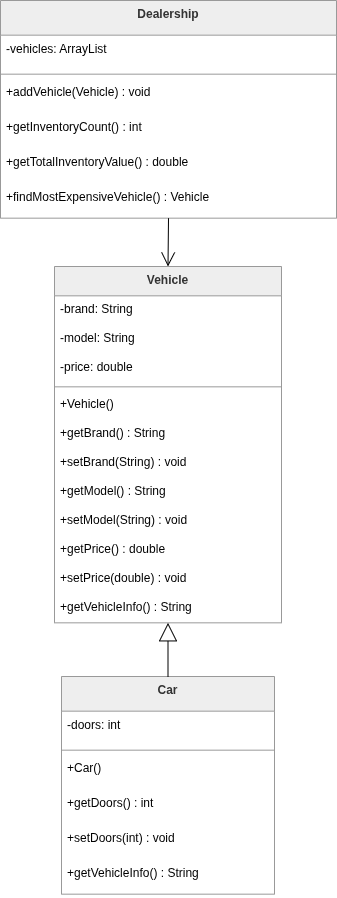

The diagram above was exported from draw.io. Its source (the exported page's mxGraphModel, read from the mxfile embedded in the PNG):
<mxGraphModel dx="1414" dy="717" grid="0" gridSize="10" guides="1" tooltips="1" connect="1" arrows="1" fold="1" page="0" pageScale="1" pageWidth="850" pageHeight="1100" math="0" shadow="0">
  <root>
    <mxCell id="0" />
    <mxCell id="1" parent="0" />
    <mxCell id="3yFYqlot1C1wayRyc5Dp-1" parent="1" style="swimlane;fontStyle=1;align=center;verticalAlign=top;childLayout=stackLayout;horizontal=1;startSize=29.333333333333332;horizontalStack=0;resizeParent=1;resizeParentMax=0;resizeLast=0;collapsible=0;marginBottom=0;fillColor=light-dark(#eeeeee,#1f2020);strokeColor=light-dark(#999999,#cccccc);fontColor=light-dark(#333333,#cccccc);" value="Vehicle" vertex="1">
      <mxGeometry height="356.3333333333333" width="227" x="74" y="466" as="geometry" />
    </mxCell>
    <mxCell id="3yFYqlot1C1wayRyc5Dp-2" parent="3yFYqlot1C1wayRyc5Dp-1" style="text;strokeColor=none;fillColor=none;align=left;verticalAlign=top;spacingLeft=4;spacingRight=4;overflow=hidden;rotatable=0;points=[[0,0.5],[1,0.5]];portConstraint=eastwest;" value="-brand: String" vertex="1">
      <mxGeometry height="29" width="227" y="29.333333333333332" as="geometry" />
    </mxCell>
    <mxCell id="3yFYqlot1C1wayRyc5Dp-3" parent="3yFYqlot1C1wayRyc5Dp-1" style="text;strokeColor=none;fillColor=none;align=left;verticalAlign=top;spacingLeft=4;spacingRight=4;overflow=hidden;rotatable=0;points=[[0,0.5],[1,0.5]];portConstraint=eastwest;" value="-model: String" vertex="1">
      <mxGeometry height="29" width="227" y="58.33333333333333" as="geometry" />
    </mxCell>
    <mxCell id="3yFYqlot1C1wayRyc5Dp-4" parent="3yFYqlot1C1wayRyc5Dp-1" style="text;strokeColor=none;fillColor=none;align=left;verticalAlign=top;spacingLeft=4;spacingRight=4;overflow=hidden;rotatable=0;points=[[0,0.5],[1,0.5]];portConstraint=eastwest;" value="-price: double" vertex="1">
      <mxGeometry height="29" width="227" y="87.33333333333333" as="geometry" />
    </mxCell>
    <mxCell id="3yFYqlot1C1wayRyc5Dp-5" parent="3yFYqlot1C1wayRyc5Dp-1" style="line;strokeWidth=1;fillColor=none;align=left;verticalAlign=middle;spacingTop=-1;spacingLeft=3;spacingRight=3;rotatable=0;labelPosition=right;points=[];portConstraint=eastwest;strokeColor=inherit;" vertex="1">
      <mxGeometry height="8" width="227" y="116.33333333333333" as="geometry" />
    </mxCell>
    <mxCell id="3yFYqlot1C1wayRyc5Dp-6" parent="3yFYqlot1C1wayRyc5Dp-1" style="text;strokeColor=none;fillColor=none;align=left;verticalAlign=top;spacingLeft=4;spacingRight=4;overflow=hidden;rotatable=0;points=[[0,0.5],[1,0.5]];portConstraint=eastwest;" value="+Vehicle()" vertex="1">
      <mxGeometry height="29" width="227" y="124.33333333333333" as="geometry" />
    </mxCell>
    <mxCell id="3yFYqlot1C1wayRyc5Dp-7" parent="3yFYqlot1C1wayRyc5Dp-1" style="text;strokeColor=none;fillColor=none;align=left;verticalAlign=top;spacingLeft=4;spacingRight=4;overflow=hidden;rotatable=0;points=[[0,0.5],[1,0.5]];portConstraint=eastwest;" value="+getBrand() : String" vertex="1">
      <mxGeometry height="29" width="227" y="153.33333333333331" as="geometry" />
    </mxCell>
    <mxCell id="3yFYqlot1C1wayRyc5Dp-8" parent="3yFYqlot1C1wayRyc5Dp-1" style="text;strokeColor=none;fillColor=none;align=left;verticalAlign=top;spacingLeft=4;spacingRight=4;overflow=hidden;rotatable=0;points=[[0,0.5],[1,0.5]];portConstraint=eastwest;" value="+setBrand(String) : void" vertex="1">
      <mxGeometry height="29" width="227" y="182.33333333333331" as="geometry" />
    </mxCell>
    <mxCell id="3yFYqlot1C1wayRyc5Dp-9" parent="3yFYqlot1C1wayRyc5Dp-1" style="text;strokeColor=none;fillColor=none;align=left;verticalAlign=top;spacingLeft=4;spacingRight=4;overflow=hidden;rotatable=0;points=[[0,0.5],[1,0.5]];portConstraint=eastwest;" value="+getModel() : String" vertex="1">
      <mxGeometry height="29" width="227" y="211.33333333333331" as="geometry" />
    </mxCell>
    <mxCell id="3yFYqlot1C1wayRyc5Dp-10" parent="3yFYqlot1C1wayRyc5Dp-1" style="text;strokeColor=none;fillColor=none;align=left;verticalAlign=top;spacingLeft=4;spacingRight=4;overflow=hidden;rotatable=0;points=[[0,0.5],[1,0.5]];portConstraint=eastwest;" value="+setModel(String) : void" vertex="1">
      <mxGeometry height="29" width="227" y="240.33333333333331" as="geometry" />
    </mxCell>
    <mxCell id="3yFYqlot1C1wayRyc5Dp-11" parent="3yFYqlot1C1wayRyc5Dp-1" style="text;strokeColor=none;fillColor=none;align=left;verticalAlign=top;spacingLeft=4;spacingRight=4;overflow=hidden;rotatable=0;points=[[0,0.5],[1,0.5]];portConstraint=eastwest;" value="+getPrice() : double" vertex="1">
      <mxGeometry height="29" width="227" y="269.3333333333333" as="geometry" />
    </mxCell>
    <mxCell id="3yFYqlot1C1wayRyc5Dp-12" parent="3yFYqlot1C1wayRyc5Dp-1" style="text;strokeColor=none;fillColor=none;align=left;verticalAlign=top;spacingLeft=4;spacingRight=4;overflow=hidden;rotatable=0;points=[[0,0.5],[1,0.5]];portConstraint=eastwest;" value="+setPrice(double) : void" vertex="1">
      <mxGeometry height="29" width="227" y="298.3333333333333" as="geometry" />
    </mxCell>
    <mxCell id="3yFYqlot1C1wayRyc5Dp-13" parent="3yFYqlot1C1wayRyc5Dp-1" style="text;strokeColor=none;fillColor=none;align=left;verticalAlign=top;spacingLeft=4;spacingRight=4;overflow=hidden;rotatable=0;points=[[0,0.5],[1,0.5]];portConstraint=eastwest;" value="+getVehicleInfo() : String" vertex="1">
      <mxGeometry height="29" width="227" y="327.3333333333333" as="geometry" />
    </mxCell>
    <mxCell id="3yFYqlot1C1wayRyc5Dp-14" parent="1" style="swimlane;fontStyle=1;align=center;verticalAlign=top;childLayout=stackLayout;horizontal=1;startSize=34.666666666666664;horizontalStack=0;resizeParent=1;resizeParentMax=0;resizeLast=0;collapsible=0;marginBottom=0;fillColor=light-dark(#eeeeee,#1f2020);strokeColor=light-dark(#999999,#cccccc);fontColor=light-dark(#333333,#cccccc);" value="Car" vertex="1">
      <mxGeometry height="217.66666666666666" width="213" x="81" y="876" as="geometry" />
    </mxCell>
    <mxCell id="3yFYqlot1C1wayRyc5Dp-15" parent="3yFYqlot1C1wayRyc5Dp-14" style="text;strokeColor=none;fillColor=none;align=left;verticalAlign=top;spacingLeft=4;spacingRight=4;overflow=hidden;rotatable=0;points=[[0,0.5],[1,0.5]];portConstraint=eastwest;" value="-doors: int" vertex="1">
      <mxGeometry height="35" width="213" y="34.666666666666664" as="geometry" />
    </mxCell>
    <mxCell id="3yFYqlot1C1wayRyc5Dp-16" parent="3yFYqlot1C1wayRyc5Dp-14" style="line;strokeWidth=1;fillColor=none;align=left;verticalAlign=middle;spacingTop=-1;spacingLeft=3;spacingRight=3;rotatable=0;labelPosition=right;points=[];portConstraint=eastwest;strokeColor=inherit;" vertex="1">
      <mxGeometry height="8" width="213" y="69.66666666666666" as="geometry" />
    </mxCell>
    <mxCell id="3yFYqlot1C1wayRyc5Dp-17" parent="3yFYqlot1C1wayRyc5Dp-14" style="text;strokeColor=none;fillColor=none;align=left;verticalAlign=top;spacingLeft=4;spacingRight=4;overflow=hidden;rotatable=0;points=[[0,0.5],[1,0.5]];portConstraint=eastwest;" value="+Car()" vertex="1">
      <mxGeometry height="35" width="213" y="77.66666666666666" as="geometry" />
    </mxCell>
    <mxCell id="3yFYqlot1C1wayRyc5Dp-18" parent="3yFYqlot1C1wayRyc5Dp-14" style="text;strokeColor=none;fillColor=none;align=left;verticalAlign=top;spacingLeft=4;spacingRight=4;overflow=hidden;rotatable=0;points=[[0,0.5],[1,0.5]];portConstraint=eastwest;" value="+getDoors() : int" vertex="1">
      <mxGeometry height="35" width="213" y="112.66666666666666" as="geometry" />
    </mxCell>
    <mxCell id="3yFYqlot1C1wayRyc5Dp-19" parent="3yFYqlot1C1wayRyc5Dp-14" style="text;strokeColor=none;fillColor=none;align=left;verticalAlign=top;spacingLeft=4;spacingRight=4;overflow=hidden;rotatable=0;points=[[0,0.5],[1,0.5]];portConstraint=eastwest;" value="+setDoors(int) : void" vertex="1">
      <mxGeometry height="35" width="213" y="147.66666666666666" as="geometry" />
    </mxCell>
    <mxCell id="3yFYqlot1C1wayRyc5Dp-20" parent="3yFYqlot1C1wayRyc5Dp-14" style="text;strokeColor=none;fillColor=none;align=left;verticalAlign=top;spacingLeft=4;spacingRight=4;overflow=hidden;rotatable=0;points=[[0,0.5],[1,0.5]];portConstraint=eastwest;" value="+getVehicleInfo() : String" vertex="1">
      <mxGeometry height="35" width="213" y="182.66666666666666" as="geometry" />
    </mxCell>
    <mxCell id="3yFYqlot1C1wayRyc5Dp-21" parent="1" style="swimlane;fontStyle=1;align=center;verticalAlign=top;childLayout=stackLayout;horizontal=1;startSize=34.666666666666664;horizontalStack=0;resizeParent=1;resizeParentMax=0;resizeLast=0;collapsible=0;marginBottom=0;fillColor=light-dark(#eeeeee,#1f2020);strokeColor=light-dark(#999999,#cccccc);fontColor=light-dark(#333333,#cccccc);" value="Dealership" vertex="1">
      <mxGeometry height="217.66666666666666" width="336" x="20" y="200" as="geometry" />
    </mxCell>
    <mxCell id="3yFYqlot1C1wayRyc5Dp-22" parent="3yFYqlot1C1wayRyc5Dp-21" style="text;strokeColor=none;fillColor=none;align=left;verticalAlign=top;spacingLeft=4;spacingRight=4;overflow=hidden;rotatable=0;points=[[0,0.5],[1,0.5]];portConstraint=eastwest;" value="-vehicles: ArrayList" vertex="1">
      <mxGeometry height="35" width="336" y="34.666666666666664" as="geometry" />
    </mxCell>
    <mxCell id="3yFYqlot1C1wayRyc5Dp-23" parent="3yFYqlot1C1wayRyc5Dp-21" style="line;strokeWidth=1;fillColor=none;align=left;verticalAlign=middle;spacingTop=-1;spacingLeft=3;spacingRight=3;rotatable=0;labelPosition=right;points=[];portConstraint=eastwest;strokeColor=inherit;" vertex="1">
      <mxGeometry height="8" width="336" y="69.66666666666666" as="geometry" />
    </mxCell>
    <mxCell id="3yFYqlot1C1wayRyc5Dp-24" parent="3yFYqlot1C1wayRyc5Dp-21" style="text;strokeColor=none;fillColor=none;align=left;verticalAlign=top;spacingLeft=4;spacingRight=4;overflow=hidden;rotatable=0;points=[[0,0.5],[1,0.5]];portConstraint=eastwest;" value="+addVehicle(Vehicle) : void" vertex="1">
      <mxGeometry height="35" width="336" y="77.66666666666666" as="geometry" />
    </mxCell>
    <mxCell id="3yFYqlot1C1wayRyc5Dp-25" parent="3yFYqlot1C1wayRyc5Dp-21" style="text;strokeColor=none;fillColor=none;align=left;verticalAlign=top;spacingLeft=4;spacingRight=4;overflow=hidden;rotatable=0;points=[[0,0.5],[1,0.5]];portConstraint=eastwest;" value="+getInventoryCount() : int" vertex="1">
      <mxGeometry height="35" width="336" y="112.66666666666666" as="geometry" />
    </mxCell>
    <mxCell id="3yFYqlot1C1wayRyc5Dp-26" parent="3yFYqlot1C1wayRyc5Dp-21" style="text;strokeColor=none;fillColor=none;align=left;verticalAlign=top;spacingLeft=4;spacingRight=4;overflow=hidden;rotatable=0;points=[[0,0.5],[1,0.5]];portConstraint=eastwest;" value="+getTotalInventoryValue() : double" vertex="1">
      <mxGeometry height="35" width="336" y="147.66666666666666" as="geometry" />
    </mxCell>
    <mxCell id="3yFYqlot1C1wayRyc5Dp-27" parent="3yFYqlot1C1wayRyc5Dp-21" style="text;strokeColor=none;fillColor=none;align=left;verticalAlign=top;spacingLeft=4;spacingRight=4;overflow=hidden;rotatable=0;points=[[0,0.5],[1,0.5]];portConstraint=eastwest;" value="+findMostExpensiveVehicle() : Vehicle" vertex="1">
      <mxGeometry height="35" width="336" y="182.66666666666666" as="geometry" />
    </mxCell>
    <mxCell id="3yFYqlot1C1wayRyc5Dp-28" edge="1" parent="1" source="3yFYqlot1C1wayRyc5Dp-1" style="curved=1;startArrow=block;startSize=16;startFill=0;endArrow=none;exitX=0.5;exitY=1;entryX=0.5;entryY=0;rounded=0;" target="3yFYqlot1C1wayRyc5Dp-14" value="">
      <mxGeometry relative="1" as="geometry">
        <Array as="points" />
      </mxGeometry>
    </mxCell>
    <mxCell id="3yFYqlot1C1wayRyc5Dp-29" edge="1" parent="1" source="3yFYqlot1C1wayRyc5Dp-21" style="curved=1;startArrow=none;endArrow=open;endSize=12;exitX=0.5;exitY=1;entryX=0.5;entryY=0;rounded=0;" target="3yFYqlot1C1wayRyc5Dp-1" value="">
      <mxGeometry relative="1" as="geometry">
        <Array as="points" />
      </mxGeometry>
    </mxCell>
  </root>
</mxGraphModel>